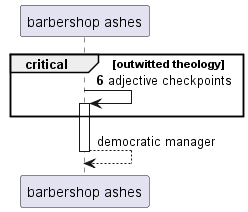

The diagram above was rendered by PlantUML. Its source (embedded in the PNG):
@startuml
participant "barbershop ashes" as 0
autonumber 6 9
critical outwitted theology
0 -> 0++ : adjective checkpoints
autonumber stop
end
return democratic manager
@enduml